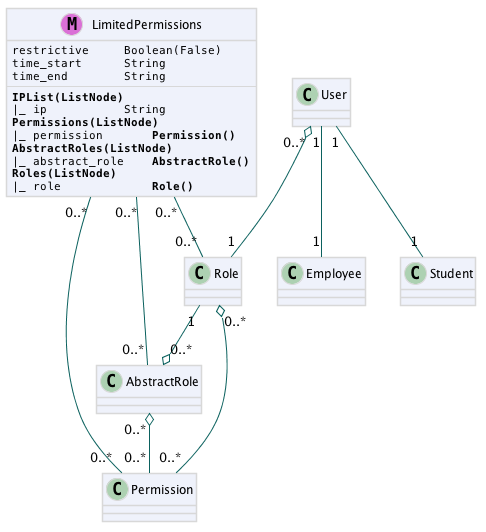

The diagram above was rendered by PlantUML. Its source (embedded in the PNG):
@startuml
skinparam classAttributeFontName Monospaced
skinparam classBackgroundColor #EFF2FB
skinparam classBorderColor #D8D8D8
skinparam packageBorderColor #BDBDBD
skinparam classArrowColor #0B615E
skinparam shadowing false

class LimitedPermissions <<(M,orchid)>> {
restrictive     Boolean(False)
time_start      String
time_end        String
--
**IPList(ListNode)**
|_ ip           String
**Permissions(ListNode)**
|_ permission       **Permission()**
**AbstractRoles(ListNode)**
|_ abstract_role    **AbstractRole()**
**Roles(ListNode)**
|_ role             **Role()**
}
User "1" -- "1" Student
User "1" -- "1" Employee
User "0..*" o-- "1" Role
Role "1" --o "0..*" AbstractRole
AbstractRole "0..*" o-- "0..*" Permission
Role "0..*" o-- "0..*" Permission
LimitedPermissions "0..*" -- "0..*" Permission
LimitedPermissions "0..*" -- "0..*" Role
LimitedPermissions "0..*" -- "0..*" AbstractRole

@enduml